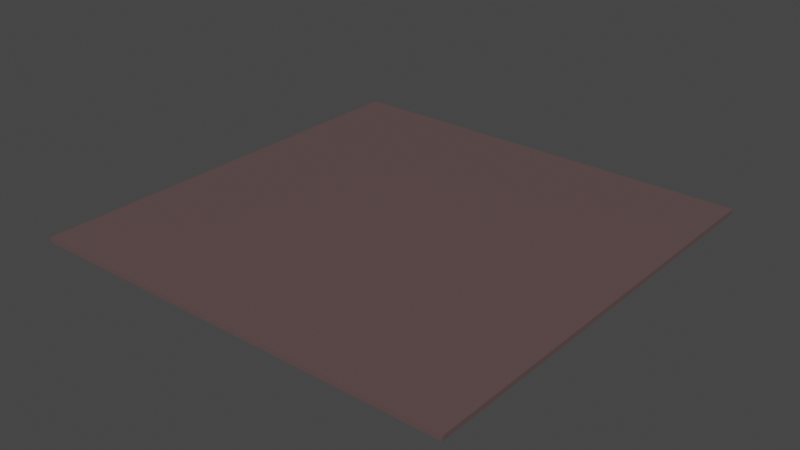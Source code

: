# Source: floor.blend  (saved by Blender 2.82.7; exported with 4.5.12 LTS)
import bpy
from mathutils import Matrix  # noqa: F401  (used for matrix-valued properties, if any)

bpy.ops.wm.read_factory_settings(use_empty=True)
scene = bpy.context.scene
scene.name = 'Scene'

# ---- collections
col_collection = bpy.data.collections.new('Collection'); scene.collection.children.link(col_collection)

# ---- materials (node trees are filled in below, after node groups)
mat_material = bpy.data.materials.new('Material')
mat_material.alpha_threshold = 0.0
mat_material.use_transparent_shadow = False
mat_material.line_color = (0.0, 0.0, 0.0, 1.0)

# ---- material node trees
mat_material.use_nodes = True; mat_material.node_tree.nodes.clear()
_N = mat_material.node_tree.nodes; _L = mat_material.node_tree.links
n0 = _N.new('ShaderNodeOutputMaterial'); n0.name = 'Material Output'; n0.location = (300, 300)
n1 = _N.new('ShaderNodeBsdfPrincipled'); n1.name = 'Principled BSDF'; n1.location = (10, 300)
n1.distribution = 'GGX'
n1.subsurface_method = 'BURLEY'
n1.inputs[0].default_value = (0.1424, 0.0922, 0.08925, 1.0)
n1.inputs[1].default_value = 0.175
n1.inputs[2].default_value = 0.4
n1.inputs[3].default_value = 1.45
n1.inputs[27].default_value = (0.0, 0.0, 0.0, 1.0)
n1.inputs[28].default_value = 1.0
_L.new(n1.outputs[0], n0.inputs[0])
n0.is_active_output = True

# ---- world
world_world = bpy.data.worlds.new('World'); scene.world = world_world
world_world.use_nodes = True; world_world.node_tree.nodes.clear()
_N = world_world.node_tree.nodes; _L = world_world.node_tree.links
n0 = _N.new('ShaderNodeOutputWorld'); n0.name = 'World Output'; n0.location = (300, 300)
n1 = _N.new('ShaderNodeBackground'); n1.name = 'Background'; n1.location = (10, 300)
n1.inputs[0].default_value = (0.05088, 0.05088, 0.05088, 1.0)
_L.new(n1.outputs[0], n0.inputs[0])
n0.is_active_output = True
world_world.color = (0.05088, 0.05088, 0.05088)
world_world.use_sun_shadow = False
world_world.sun_shadow_jitter_overblur = 0.0

# ---- meshes
me_cube = bpy.data.meshes.new('Cube')
me_cube.from_pydata([(0.4703, 0.4703, 1.037), (0.8691, 0.8691, -0.8195), (0.4703, -0.4703, 1.037), (0.8691, -0.8691, -0.8195), (-0.4703, 0.4703, 1.037), (-0.8691, 0.8691, -0.8195), (-0.4703, -0.4703, 1.037), (-0.8691, -0.8691, -0.8195), (0.8691, -0.8691, 0.9187), (-0.8691, -0.8691, 0.9187), (0.8691, 0.8691, 0.9187), (-0.8691, 0.8691, 0.9187)], [], [(0, 4, 6, 2), (3, 8, 9, 7), (7, 9, 11, 5), (5, 1, 3, 7), (1, 10, 8, 3), (5, 11, 10, 1), (2, 6, 9, 8), (0, 2, 8, 10), (6, 4, 11, 9), (4, 0, 10, 11)])
_uv = me_cube.uv_layers.new(name='UVMap')
_uv.uv.foreach_set('vector', [0.6824, 0.5574, 0.8176, 0.5574, 0.8176, 0.6926, 0.6824, 0.6926, 0.375, 0.75, 0.625, 0.75, 0.625, 1.0, 0.375, 1.0, 0.375, 0.0, 0.625, 0.0, 0.625, 0.25, 0.375, 0.25, 0.125, 0.5, 0.375, 0.5, 0.375, 0.75, 0.125, 0.75, 0.375, 0.5, 0.625, 0.5, 0.625, 0.75, 0.375, 0.75, 0.375, 0.25, 0.625, 0.25, 0.625, 0.5, 0.375, 0.5, 0.6824, 0.6926, 0.8176, 0.6926, 0.875, 0.75, 0.625, 0.75, 0.6824, 0.5574, 0.6824, 0.6926, 0.625, 0.75, 0.625, 0.5, 0.8176, 0.6926, 0.8176, 0.5574, 0.875, 0.5, 0.875, 0.75, 0.8176, 0.5574, 0.6824, 0.5574, 0.625, 0.5, 0.875, 0.5])
me_cube.materials.append(mat_material)
me_cube.use_remesh_preserve_volume = False
me_cube.use_remesh_preserve_attributes = False
me_cube.use_mirror_vertex_groups = False
me_cube.update()

# ---- objects
ob_cube = bpy.data.objects.new('Cube', me_cube)

# ---- transforms, parenting, visibility, modifiers, constraints
ob_cube.location = (0.0, 0.0, -0.03886)
ob_cube.scale = (3.452, 3.452, 0.0387)
ob_cube.lock_rotations_4d = False
ob_cube.empty_display_type = 'ARROWS'
ob_cube.lineart.crease_threshold = 0.0

# ---- collection membership
col_collection.objects.link(ob_cube)

# ---- scene / render settings (as saved in the file)
scene.frame_start = 1; scene.frame_end = 250; scene.frame_set(1)
scene.render.engine = 'BLENDER_EEVEE_NEXT'
scene.cycles.use_denoising = False
scene.cycles.samples = 128
scene.cycles.sampling_pattern = 'TABULATED_SOBOL'
scene.cycles.use_adaptive_sampling = False
scene.cycles.use_light_tree = False
scene.view_settings.view_transform = 'Filmic'
bpy.context.view_layer.update()

# ---- added for rendering (the .blend has no active camera and no usable light): camera, sun
cam_auto = bpy.data.cameras.new('AutoCamera')
cam_auto.lens = 50.0
cam_auto.sensor_width = 36.0
cam_auto.clip_end = 1000.0
ob_auto_camera = bpy.data.objects.new('AutoCamera', cam_auto)
scene.collection.objects.link(ob_auto_camera)
ob_auto_camera.location = (7.85107, -9.42129, 6.24621)
ob_auto_camera.rotation_euler = (1.09748, -7.21219e-08, 0.694738)
scene.camera = ob_auto_camera
light_auto_sun = bpy.data.lights.new('AutoSun', 'SUN')
light_auto_sun.energy = 3.0
light_auto_sun.angle = 0.0523599
ob_auto_sun = bpy.data.objects.new('AutoSun', light_auto_sun)
scene.collection.objects.link(ob_auto_sun)
ob_auto_sun.rotation_euler = (0.872665, 0.174533, 0.523599)
bpy.context.view_layer.update()
